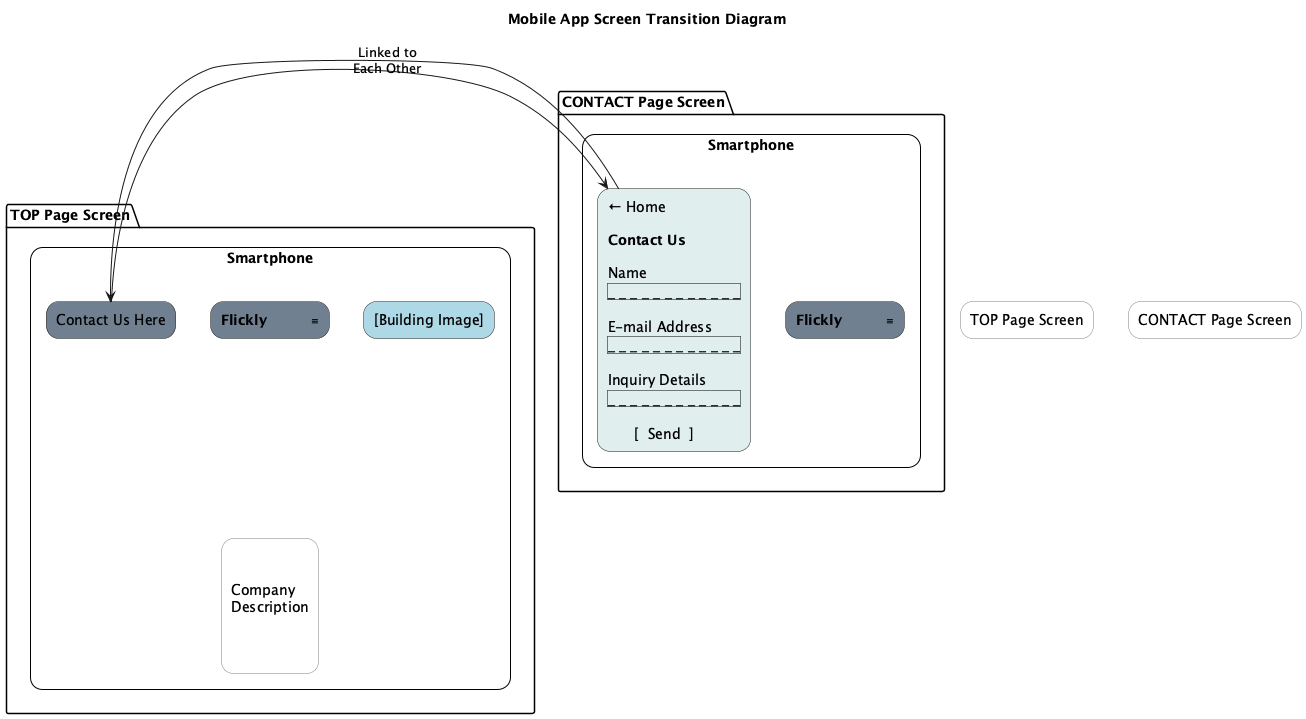

The diagram above was rendered by PlantUML. Its source (embedded in the PNG):
@startuml
skinparam rectangle {
  RoundCorner 25
}

title Mobile App Screen Transition Diagram

rectangle "TOP Page Screen" as top_label #white;line:gray
rectangle "CONTACT Page Screen" as contact_label #white;line:gray

package "TOP Page Screen" as top_screen {
  rectangle "Smartphone" as phone1 #white;line:black {
    rectangle "**Flickly**          ≡" as header1 #708090
    rectangle "[Building Image]" as image1 #lightblue
    rectangle "\n\nCompany\nDescription\n\n\n" as desc1 #white;line:gray
    rectangle "Contact Us Here" as contact_btn #708090
  }
}

package "CONTACT Page Screen" as contact_screen {
  rectangle "Smartphone" as phone2 #white;line:black {
    rectangle "**Flickly**          ≡" as header2 #708090
    rectangle "← Home\n\n**Contact Us**\n\nName\n|_ _ _ _ _ _ _ _ _ _ _ _|\n\nE-mail Address\n|_ _ _ _ _ _ _ _ _ _ _ _|\n\nInquiry Details\n|_ _ _ _ _ _ _ _ _ _ _ _|\n\n      [  Send  ]" as form2 #E0EEEE
  }
}

contact_btn -right-> form2 : Linked to\nEach Other
form2 -left-> contact_btn

@enduml